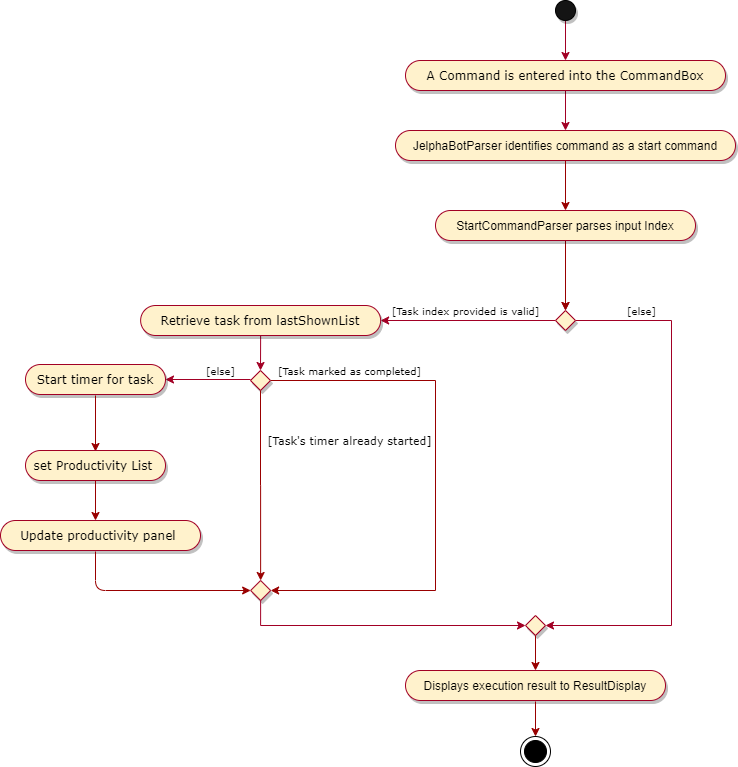

The diagram above was exported from draw.io. Its source (the exported page's mxGraphModel, read from the mxfile embedded in the PNG):
<mxGraphModel dx="2203" dy="1626" grid="1" gridSize="10" guides="1" tooltips="1" connect="1" arrows="1" fold="1" page="1" pageScale="1" pageWidth="827" pageHeight="1169" math="0" shadow="0">
  <root>
    <mxCell id="0" />
    <mxCell id="1" parent="0" />
    <mxCell id="_bZmrL6A5nkALALQ8I0T-1" value="" style="edgeStyle=orthogonalEdgeStyle;rounded=0;orthogonalLoop=1;jettySize=auto;html=1;startArrow=none;startFill=0;endArrow=classic;endFill=1;strokeColor=#A20025;" parent="1" source="_bZmrL6A5nkALALQ8I0T-2" target="_bZmrL6A5nkALALQ8I0T-11" edge="1">
      <mxGeometry relative="1" as="geometry" />
    </mxCell>
    <mxCell id="_bZmrL6A5nkALALQ8I0T-2" value="" style="ellipse;whiteSpace=wrap;html=1;aspect=fixed;fillColor=#141414;shadow=1;" parent="1" vertex="1">
      <mxGeometry x="394" y="-100" width="20" height="20" as="geometry" />
    </mxCell>
    <mxCell id="_bZmrL6A5nkALALQ8I0T-3" value="" style="edgeStyle=orthogonalEdgeStyle;rounded=0;orthogonalLoop=1;jettySize=auto;html=1;startArrow=none;startFill=0;endArrow=classic;endFill=1;strokeColor=#A20025;fontFamily=Verdana;exitX=0.5;exitY=1;exitDx=0;exitDy=0;" parent="1" source="q042B5kRXkr9qRCNrrtG-1" target="_bZmrL6A5nkALALQ8I0T-7" edge="1">
      <mxGeometry relative="1" as="geometry" />
    </mxCell>
    <mxCell id="_bZmrL6A5nkALALQ8I0T-4" value="JelphaBotParser identifies command as a start command" style="whiteSpace=wrap;html=1;rounded=1;arcSize=50;align=center;verticalAlign=middle;strokeWidth=1;autosize=1;spacing=4;treeFolding=1;treeMoving=1;newEdgeStyle={&quot;edgeStyle&quot;:&quot;entityRelationEdgeStyle&quot;,&quot;startArrow&quot;:&quot;none&quot;,&quot;endArrow&quot;:&quot;none&quot;,&quot;segment&quot;:10,&quot;curved&quot;:1};shadow=1;fillColor=#fff2cc;strokeColor=#A20025;" parent="1" vertex="1">
      <mxGeometry x="234" y="30" width="340" height="30" as="geometry" />
    </mxCell>
    <mxCell id="_bZmrL6A5nkALALQ8I0T-5" value="" style="edgeStyle=orthogonalEdgeStyle;rounded=0;orthogonalLoop=1;jettySize=auto;html=1;startArrow=none;startFill=0;endArrow=classic;endFill=1;strokeColor=#A20025;fontFamily=Verdana;" parent="1" source="_bZmrL6A5nkALALQ8I0T-7" target="_bZmrL6A5nkALALQ8I0T-13" edge="1">
      <mxGeometry relative="1" as="geometry" />
    </mxCell>
    <mxCell id="_bZmrL6A5nkALALQ8I0T-6" style="edgeStyle=orthogonalEdgeStyle;rounded=0;orthogonalLoop=1;jettySize=auto;html=1;exitX=1;exitY=0.5;exitDx=0;exitDy=0;startArrow=none;startFill=0;endArrow=classic;endFill=1;strokeColor=#A20025;fontFamily=Verdana;entryX=1;entryY=0.5;entryDx=0;entryDy=0;entryPerimeter=0;" parent="1" source="_bZmrL6A5nkALALQ8I0T-7" target="_bZmrL6A5nkALALQ8I0T-75" edge="1">
      <mxGeometry relative="1" as="geometry">
        <mxPoint x="380" y="560" as="targetPoint" />
        <Array as="points">
          <mxPoint x="510" y="220" />
          <mxPoint x="510" y="525" />
        </Array>
      </mxGeometry>
    </mxCell>
    <mxCell id="_bZmrL6A5nkALALQ8I0T-7" value="" style="rhombus;whiteSpace=wrap;html=1;shadow=1;strokeColor=#A20025;fillColor=#fff2cc;" parent="1" vertex="1">
      <mxGeometry x="394" y="210" width="20" height="20" as="geometry" />
    </mxCell>
    <mxCell id="_bZmrL6A5nkALALQ8I0T-10" value="" style="edgeStyle=orthogonalEdgeStyle;rounded=0;orthogonalLoop=1;jettySize=auto;html=1;startArrow=none;startFill=0;endArrow=classic;endFill=1;strokeColor=#A20025;" parent="1" source="_bZmrL6A5nkALALQ8I0T-11" target="_bZmrL6A5nkALALQ8I0T-4" edge="1">
      <mxGeometry relative="1" as="geometry" />
    </mxCell>
    <mxCell id="_bZmrL6A5nkALALQ8I0T-11" value="A Command is entered into the CommandBox" style="whiteSpace=wrap;rounded=1;arcSize=50;align=center;verticalAlign=middle;strokeWidth=1;autosize=1;spacing=4;treeFolding=1;treeMoving=1;newEdgeStyle={&quot;edgeStyle&quot;:&quot;entityRelationEdgeStyle&quot;,&quot;startArrow&quot;:&quot;none&quot;,&quot;endArrow&quot;:&quot;none&quot;,&quot;segment&quot;:10,&quot;curved&quot;:1};shadow=1;fillColor=#fff2cc;strokeColor=#A20025;horizontal=1;fontFamily=Verdana;" parent="1" vertex="1">
      <mxGeometry x="244" y="-40" width="320" height="30" as="geometry" />
    </mxCell>
    <mxCell id="_bZmrL6A5nkALALQ8I0T-12" style="edgeStyle=orthogonalEdgeStyle;rounded=0;orthogonalLoop=1;jettySize=auto;html=1;exitX=0.5;exitY=1;exitDx=0;exitDy=0;entryX=0.5;entryY=0;entryDx=0;entryDy=0;startArrow=none;startFill=0;endArrow=classic;endFill=1;strokeColor=#A20025;fontFamily=Verdana;" parent="1" source="_bZmrL6A5nkALALQ8I0T-13" target="_bZmrL6A5nkALALQ8I0T-17" edge="1">
      <mxGeometry relative="1" as="geometry" />
    </mxCell>
    <mxCell id="_bZmrL6A5nkALALQ8I0T-13" value="Retrieve task from lastShownList" style="whiteSpace=wrap;html=1;rounded=1;arcSize=50;align=center;verticalAlign=middle;strokeWidth=1;autosize=1;spacing=4;treeFolding=1;treeMoving=1;newEdgeStyle={&quot;edgeStyle&quot;:&quot;entityRelationEdgeStyle&quot;,&quot;startArrow&quot;:&quot;none&quot;,&quot;endArrow&quot;:&quot;none&quot;,&quot;segment&quot;:10,&quot;curved&quot;:1};shadow=1;fillColor=#fff2cc;strokeColor=#A20025;fontFamily=Verdana;" parent="1" vertex="1">
      <mxGeometry x="-20.869999999999997" y="205" width="240" height="30" as="geometry" />
    </mxCell>
    <mxCell id="_bZmrL6A5nkALALQ8I0T-14" value="&lt;font style=&quot;font-size: 10px&quot;&gt;[Task index provided is valid]&lt;/font&gt;" style="text;html=1;align=center;verticalAlign=middle;resizable=0;points=[];autosize=1;fontFamily=Verdana;" parent="1" vertex="1">
      <mxGeometry x="224" y="200" width="160" height="20" as="geometry" />
    </mxCell>
    <mxCell id="_bZmrL6A5nkALALQ8I0T-45" value="" style="edgeStyle=orthogonalEdgeStyle;rounded=0;orthogonalLoop=1;jettySize=auto;html=1;strokeColor=#990000;entryX=1;entryY=0.5;entryDx=0;entryDy=0;" parent="1" source="_bZmrL6A5nkALALQ8I0T-17" target="_bZmrL6A5nkALALQ8I0T-65" edge="1">
      <mxGeometry relative="1" as="geometry">
        <mxPoint x="224" y="620" as="targetPoint" />
        <Array as="points">
          <mxPoint x="274" y="280" />
          <mxPoint x="274" y="490" />
        </Array>
      </mxGeometry>
    </mxCell>
    <mxCell id="_bZmrL6A5nkALALQ8I0T-17" value="" style="rhombus;whiteSpace=wrap;html=1;shadow=1;strokeColor=#A20025;fillColor=#fff2cc;" parent="1" vertex="1">
      <mxGeometry x="89" y="270" width="20" height="20" as="geometry" />
    </mxCell>
    <mxCell id="_bZmrL6A5nkALALQ8I0T-30" value="Displays execution result to ResultDisplay" style="whiteSpace=wrap;html=1;rounded=1;arcSize=50;align=center;verticalAlign=middle;strokeWidth=1;autosize=1;spacing=4;treeFolding=1;treeMoving=1;newEdgeStyle={&quot;edgeStyle&quot;:&quot;entityRelationEdgeStyle&quot;,&quot;startArrow&quot;:&quot;none&quot;,&quot;endArrow&quot;:&quot;none&quot;,&quot;segment&quot;:10,&quot;curved&quot;:1};shadow=1;fillColor=#fff2cc;strokeColor=#A20025;" parent="1" vertex="1">
      <mxGeometry x="244" y="570" width="260" height="30" as="geometry" />
    </mxCell>
    <mxCell id="_bZmrL6A5nkALALQ8I0T-41" value="&lt;font style=&quot;font-size: 10px&quot;&gt;[else]&lt;/font&gt;" style="text;html=1;align=center;verticalAlign=middle;resizable=0;points=[];autosize=1;fontFamily=Verdana;" parent="1" vertex="1">
      <mxGeometry x="460" y="200" width="40" height="20" as="geometry" />
    </mxCell>
    <mxCell id="_bZmrL6A5nkALALQ8I0T-48" value="&lt;font style=&quot;font-size: 10px&quot;&gt;[Task marked as completed]&lt;/font&gt;" style="text;html=1;align=center;verticalAlign=middle;resizable=0;points=[];autosize=1;fontFamily=Verdana;" parent="1" vertex="1">
      <mxGeometry x="108" y="260" width="160" height="20" as="geometry" />
    </mxCell>
    <mxCell id="_bZmrL6A5nkALALQ8I0T-53" value="" style="edgeStyle=orthogonalEdgeStyle;rounded=0;orthogonalLoop=1;jettySize=auto;html=1;startArrow=none;startFill=0;endArrow=classic;endFill=1;strokeColor=#A20025;fontFamily=Verdana;entryX=1;entryY=0.5;entryDx=0;entryDy=0;" parent="1" target="_bZmrL6A5nkALALQ8I0T-58" edge="1">
      <mxGeometry relative="1" as="geometry">
        <mxPoint x="89" y="279" as="sourcePoint" />
        <mxPoint x="-26" y="279" as="targetPoint" />
      </mxGeometry>
    </mxCell>
    <mxCell id="_bZmrL6A5nkALALQ8I0T-54" value="&lt;font style=&quot;font-size: 10px&quot;&gt;[else]&lt;/font&gt;" style="text;html=1;align=center;verticalAlign=middle;resizable=0;points=[];autosize=1;fontFamily=Verdana;" parent="1" vertex="1">
      <mxGeometry x="39" y="260" width="40" height="20" as="geometry" />
    </mxCell>
    <mxCell id="_bZmrL6A5nkALALQ8I0T-56" value="" style="edgeStyle=orthogonalEdgeStyle;rounded=0;orthogonalLoop=1;jettySize=auto;html=1;strokeColor=#990000;exitX=0.5;exitY=1;exitDx=0;exitDy=0;entryX=0.5;entryY=0;entryDx=0;entryDy=0;" parent="1" source="_bZmrL6A5nkALALQ8I0T-17" target="_bZmrL6A5nkALALQ8I0T-65" edge="1">
      <mxGeometry relative="1" as="geometry">
        <mxPoint x="4" y="340" as="sourcePoint" />
        <mxPoint x="70" y="470" as="targetPoint" />
        <Array as="points" />
      </mxGeometry>
    </mxCell>
    <mxCell id="_bZmrL6A5nkALALQ8I0T-57" value="&lt;font style=&quot;font-size: 11px&quot;&gt;[Task's timer already started]&lt;/font&gt;" style="text;html=1;align=center;verticalAlign=middle;resizable=0;points=[];autosize=1;fontFamily=Verdana;" parent="1" vertex="1">
      <mxGeometry x="98" y="330" width="180" height="20" as="geometry" />
    </mxCell>
    <mxCell id="_bZmrL6A5nkALALQ8I0T-58" value="Start timer for task" style="whiteSpace=wrap;html=1;rounded=1;arcSize=50;align=center;verticalAlign=middle;strokeWidth=1;autosize=1;spacing=4;treeFolding=1;treeMoving=1;newEdgeStyle={&quot;edgeStyle&quot;:&quot;entityRelationEdgeStyle&quot;,&quot;startArrow&quot;:&quot;none&quot;,&quot;endArrow&quot;:&quot;none&quot;,&quot;segment&quot;:10,&quot;curved&quot;:1};shadow=1;fillColor=#fff2cc;strokeColor=#A20025;fontFamily=Verdana;" parent="1" vertex="1">
      <mxGeometry x="-136" y="264" width="140" height="30" as="geometry" />
    </mxCell>
    <mxCell id="_bZmrL6A5nkALALQ8I0T-65" value="" style="rhombus;whiteSpace=wrap;html=1;shadow=1;strokeColor=#A20025;fillColor=#fff2cc;" parent="1" vertex="1">
      <mxGeometry x="89.13" y="480" width="20" height="20" as="geometry" />
    </mxCell>
    <mxCell id="_bZmrL6A5nkALALQ8I0T-74" style="edgeStyle=orthogonalEdgeStyle;rounded=0;orthogonalLoop=1;jettySize=auto;html=1;startArrow=none;startFill=0;endArrow=classic;endFill=1;strokeColor=#A20025;fontFamily=Verdana;exitX=0.5;exitY=1;exitDx=0;exitDy=0;entryX=0;entryY=0.5;entryDx=0;entryDy=0;" parent="1" source="_bZmrL6A5nkALALQ8I0T-65" target="_bZmrL6A5nkALALQ8I0T-75" edge="1">
      <mxGeometry relative="1" as="geometry">
        <mxPoint x="104" y="550" as="sourcePoint" />
        <mxPoint x="364" y="560" as="targetPoint" />
        <Array as="points">
          <mxPoint x="99" y="525" />
        </Array>
      </mxGeometry>
    </mxCell>
    <mxCell id="_bZmrL6A5nkALALQ8I0T-75" value="" style="rhombus;whiteSpace=wrap;html=1;shadow=1;strokeColor=#A20025;fillColor=#fff2cc;" parent="1" vertex="1">
      <mxGeometry x="364" y="515" width="20" height="20" as="geometry" />
    </mxCell>
    <mxCell id="_bZmrL6A5nkALALQ8I0T-76" value="" style="endArrow=classic;html=1;strokeColor=#990000;entryX=0.5;entryY=0;entryDx=0;entryDy=0;exitX=0.5;exitY=1;exitDx=0;exitDy=0;" parent="1" source="_bZmrL6A5nkALALQ8I0T-75" target="_bZmrL6A5nkALALQ8I0T-30" edge="1">
      <mxGeometry width="50" height="50" relative="1" as="geometry">
        <mxPoint x="250" y="575" as="sourcePoint" />
        <mxPoint x="300" y="525" as="targetPoint" />
      </mxGeometry>
    </mxCell>
    <mxCell id="_bZmrL6A5nkALALQ8I0T-77" value="" style="endArrow=classic;html=1;strokeColor=#990000;exitX=0.5;exitY=1;exitDx=0;exitDy=0;entryX=0.5;entryY=0;entryDx=0;entryDy=0;" parent="1" edge="1">
      <mxGeometry width="50" height="50" relative="1" as="geometry">
        <mxPoint x="-66" y="295" as="sourcePoint" />
        <mxPoint x="-66" y="351" as="targetPoint" />
      </mxGeometry>
    </mxCell>
    <mxCell id="_bZmrL6A5nkALALQ8I0T-78" value="set Productivity List&amp;nbsp;&lt;span style=&quot;color: rgba(0 , 0 , 0 , 0) ; font-family: monospace ; font-size: 0px ; white-space: nowrap&quot;&gt;%3CmxGraphModel%3E%3Croot%3E%3CmxCell%20id%3D%220%22%2F%3E%3CmxCell%20id%3D%221%22%20parent%3D%220%22%2F%3E%3CmxCell%20id%3D%222%22%20value%3D%22%22%20style%3D%22endArrow%3Dnone%3Bhtml%3D1%3BstrokeColor%3D%23000000%3BexitX%3D0.5%3BexitY%3D0%3BexitDx%3D0%3BexitDy%3D0%3B%22%20edge%3D%221%22%20source%3D%223%22%20parent%3D%221%22%3E%3CmxGeometry%20width%3D%2250%22%20height%3D%2250%22%20relative%3D%221%22%20as%3D%22geometry%22%3E%3CmxPoint%20x%3D%22-350%22%20y%3D%22360%22%20as%3D%22sourcePoint%22%2F%3E%3CmxPoint%20x%3D%22-275%22%20y%3D%22340%22%20as%3D%22targetPoint%22%2F%3E%3C%2FmxGeometry%3E%3C%2FmxCell%3E%3CmxCell%20id%3D%223%22%20value%3D%22%22%20style%3D%22shape%3DpartialRectangle%3BwhiteSpace%3Dwrap%3Bhtml%3D1%3Bbottom%3D1%3Bright%3D1%3Bleft%3D1%3Btop%3D0%3BfillColor%3Dnone%3BroutingCenterX%3D-0.5%3Bdirection%3Dwest%3B%22%20vertex%3D%221%22%20parent%3D%221%22%3E%3CmxGeometry%20x%3D%22-280%22%20y%3D%22350%22%20width%3D%2210%22%20height%3D%2210%22%20as%3D%22geometry%22%2F%3E%3C%2FmxCell%3E%3CmxCell%20id%3D%224%22%20value%3D%22%22%20style%3D%22endArrow%3Dnone%3Bhtml%3D1%3BstrokeColor%3D%23990000%3B%22%20edge%3D%221%22%20target%3D%223%22%20parent%3D%221%22%3E%3CmxGeometry%20width%3D%2250%22%20height%3D%2250%22%20relative%3D%221%22%20as%3D%22geometry%22%3E%3CmxPoint%20x%3D%22-280%22%20y%3D%22360%22%20as%3D%22sourcePoint%22%2F%3E%3CmxPoint%20x%3D%22-280%22%20y%3D%22330%22%20as%3D%22targetPoint%22%2F%3E%3C%2FmxGeometry%3E%3C%2FmxCell%3E%3C%2Froot%3E%3C%2FmxGraphModel%3E&lt;/span&gt;" style="whiteSpace=wrap;html=1;rounded=1;arcSize=50;align=center;verticalAlign=middle;strokeWidth=1;autosize=1;spacing=4;treeFolding=1;treeMoving=1;newEdgeStyle={&quot;edgeStyle&quot;:&quot;entityRelationEdgeStyle&quot;,&quot;startArrow&quot;:&quot;none&quot;,&quot;endArrow&quot;:&quot;none&quot;,&quot;segment&quot;:10,&quot;curved&quot;:1};shadow=1;fillColor=#fff2cc;strokeColor=#A20025;fontFamily=Verdana;" parent="1" vertex="1">
      <mxGeometry x="-136" y="350" width="140" height="30" as="geometry" />
    </mxCell>
    <mxCell id="_bZmrL6A5nkALALQ8I0T-80" value="Update productivity panel&amp;nbsp;" style="whiteSpace=wrap;html=1;rounded=1;arcSize=50;align=center;verticalAlign=middle;strokeWidth=1;autosize=1;spacing=4;treeFolding=1;treeMoving=1;newEdgeStyle={&quot;edgeStyle&quot;:&quot;entityRelationEdgeStyle&quot;,&quot;startArrow&quot;:&quot;none&quot;,&quot;endArrow&quot;:&quot;none&quot;,&quot;segment&quot;:10,&quot;curved&quot;:1};shadow=1;fillColor=#fff2cc;strokeColor=#A20025;fontFamily=Verdana;" parent="1" vertex="1">
      <mxGeometry x="-161" y="420" width="200" height="30" as="geometry" />
    </mxCell>
    <mxCell id="_bZmrL6A5nkALALQ8I0T-85" value="" style="endArrow=none;html=1;strokeColor=#990000;" parent="1" edge="1">
      <mxGeometry width="50" height="50" relative="1" as="geometry">
        <mxPoint x="19" y="453" as="sourcePoint" />
        <mxPoint x="19" y="453" as="targetPoint" />
      </mxGeometry>
    </mxCell>
    <mxCell id="_bZmrL6A5nkALALQ8I0T-90" value="" style="endArrow=none;html=1;strokeColor=#990000;" parent="1" edge="1">
      <mxGeometry width="50" height="50" relative="1" as="geometry">
        <mxPoint x="19" y="443" as="sourcePoint" />
        <mxPoint x="19" y="443" as="targetPoint" />
      </mxGeometry>
    </mxCell>
    <mxCell id="_bZmrL6A5nkALALQ8I0T-91" value="" style="endArrow=classic;html=1;strokeColor=#990000;entryX=0;entryY=0.5;entryDx=0;entryDy=0;" parent="1" target="_bZmrL6A5nkALALQ8I0T-65" edge="1">
      <mxGeometry width="50" height="50" relative="1" as="geometry">
        <mxPoint x="-66" y="451" as="sourcePoint" />
        <mxPoint x="-66" y="550" as="targetPoint" />
        <Array as="points">
          <mxPoint x="-66" y="490" />
        </Array>
      </mxGeometry>
    </mxCell>
    <mxCell id="_bZmrL6A5nkALALQ8I0T-92" value="" style="endArrow=classic;html=1;strokeColor=#990000;" parent="1" edge="1">
      <mxGeometry width="50" height="50" relative="1" as="geometry">
        <mxPoint x="-66" y="380" as="sourcePoint" />
        <mxPoint x="-66" y="420" as="targetPoint" />
      </mxGeometry>
    </mxCell>
    <mxCell id="_bZmrL6A5nkALALQ8I0T-96" value="" style="endArrow=classic;html=1;strokeColor=#990000;entryX=0.5;entryY=0;entryDx=0;entryDy=0;exitX=0.5;exitY=1;exitDx=0;exitDy=0;" parent="1" edge="1">
      <mxGeometry width="50" height="50" relative="1" as="geometry">
        <mxPoint x="374" y="601" as="sourcePoint" />
        <mxPoint x="374" y="636" as="targetPoint" />
      </mxGeometry>
    </mxCell>
    <mxCell id="tIjJ5-J2zAa9kmN9JKlI-1" value="" style="ellipse;html=1;shape=endState;fillColor=#000000;strokeColor=#000000;" parent="1" vertex="1">
      <mxGeometry x="359" y="636" width="30" height="30" as="geometry" />
    </mxCell>
    <mxCell id="q042B5kRXkr9qRCNrrtG-2" value="" style="edgeStyle=orthogonalEdgeStyle;rounded=0;orthogonalLoop=1;jettySize=auto;html=1;strokeColor=#990000;" edge="1" parent="1" source="q042B5kRXkr9qRCNrrtG-1" target="_bZmrL6A5nkALALQ8I0T-7">
      <mxGeometry relative="1" as="geometry" />
    </mxCell>
    <mxCell id="q042B5kRXkr9qRCNrrtG-1" value="StartCommandParser parses input Index" style="whiteSpace=wrap;html=1;rounded=1;arcSize=50;align=center;verticalAlign=middle;strokeWidth=1;autosize=1;spacing=4;treeFolding=1;treeMoving=1;newEdgeStyle={&quot;edgeStyle&quot;:&quot;entityRelationEdgeStyle&quot;,&quot;startArrow&quot;:&quot;none&quot;,&quot;endArrow&quot;:&quot;none&quot;,&quot;segment&quot;:10,&quot;curved&quot;:1};shadow=1;fillColor=#fff2cc;strokeColor=#A20025;" vertex="1" parent="1">
      <mxGeometry x="274" y="110" width="260" height="30" as="geometry" />
    </mxCell>
    <mxCell id="q042B5kRXkr9qRCNrrtG-3" value="" style="edgeStyle=orthogonalEdgeStyle;rounded=0;orthogonalLoop=1;jettySize=auto;html=1;strokeColor=#990000;" edge="1" parent="1">
      <mxGeometry relative="1" as="geometry">
        <mxPoint x="404" y="60" as="sourcePoint" />
        <mxPoint x="404" y="110" as="targetPoint" />
      </mxGeometry>
    </mxCell>
  </root>
</mxGraphModel>